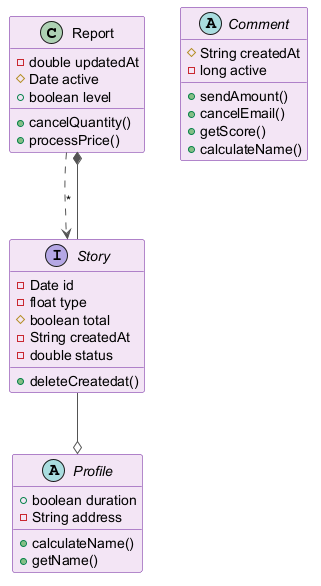

The diagram above was rendered by PlantUML. Its source (embedded in the PNG):
@startuml
skinparam backgroundColor #FFFFFF
skinparam classBackgroundColor #F3E5F5
skinparam classBorderColor #6A1B9A
skinparam ArrowColor #555555
class Report {
  -double updatedAt
  #Date active
  +boolean level
  +cancelQuantity()
  +processPrice()
}
abstract class Comment {
  #String createdAt
  -long active
  +sendAmount()
  +cancelEmail()
  +getScore()
  +calculateName()
}
abstract class Profile {
  +boolean duration
  -String address
  +calculateName()
  +getName()
}
interface Story {
  -Date id
  -float type
  #boolean total
  -String createdAt
  -double status
  +deleteCreatedat()
}
Report ..> Story : "*"
Story --o Profile
Story --* Report
@enduml